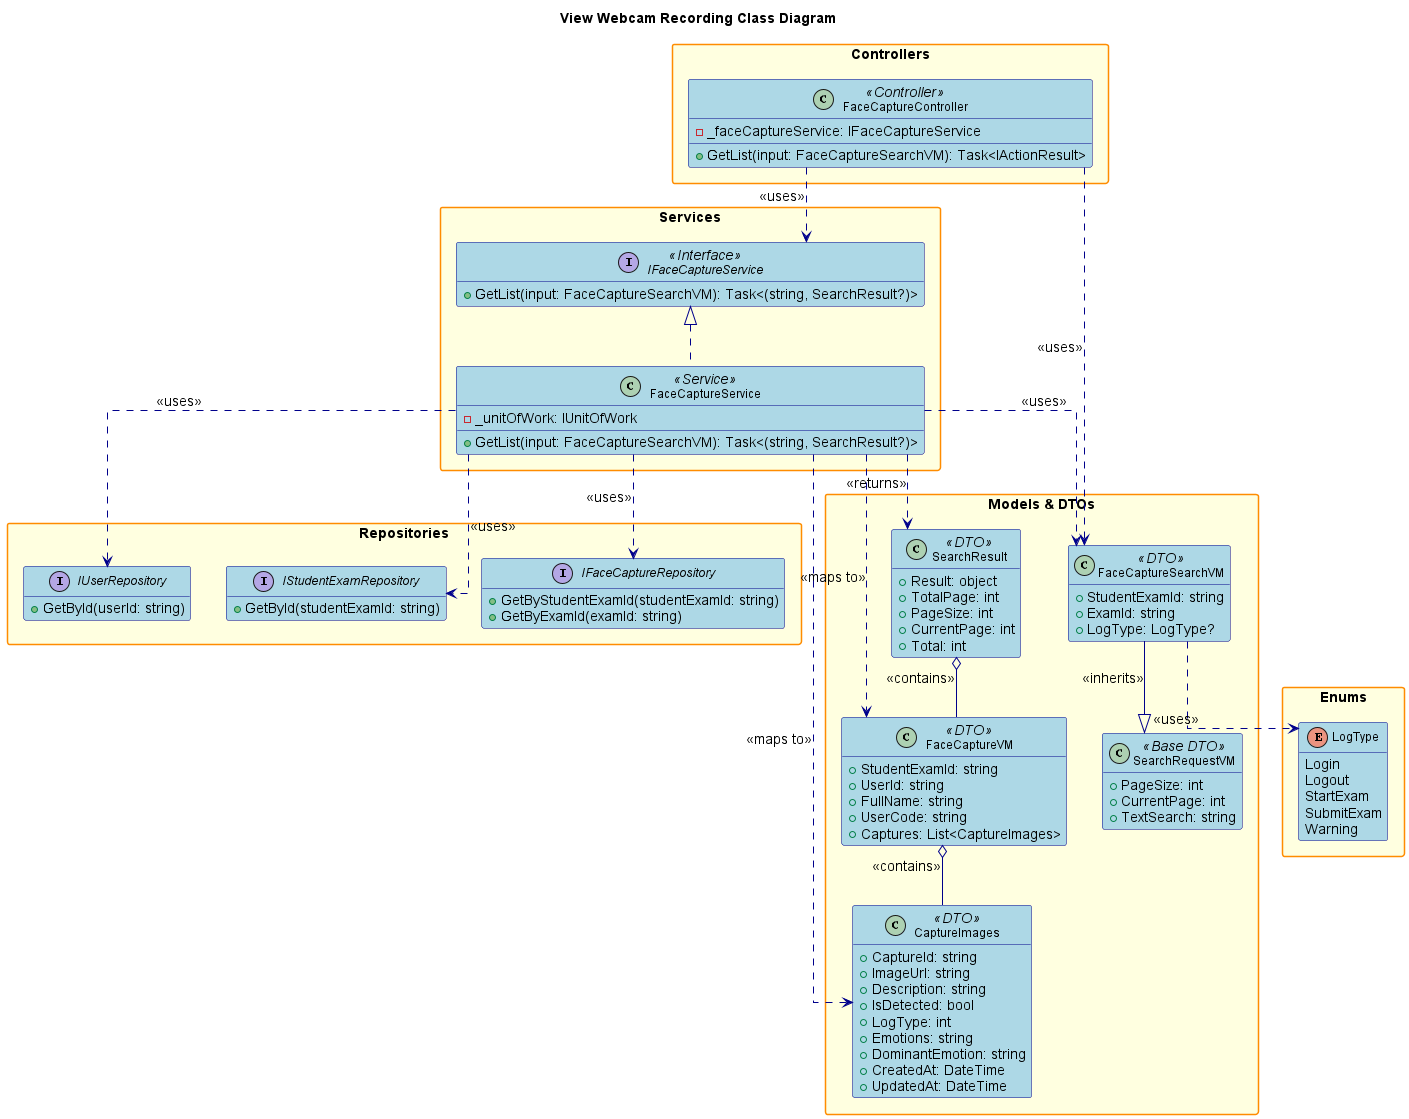

The diagram above was rendered by PlantUML. Its source (embedded in the PNG):
@startuml
' Class Diagram for View Webcam Recording Feature (giống dạng View List Role)

title View Webcam Recording Class Diagram

hide empty members
skinparam packageStyle rectangle
skinparam linetype ortho
skinparam defaultFontSize 14
skinparam defaultFontName Arial
skinparam classFontSize 12
skinparam classFontName Arial
skinparam noteFontSize 11
skinparam noteFontName Arial

skinparam class {
    BackgroundColor LightBlue
    BorderColor DarkBlue
    ArrowColor DarkBlue
    FontSize 12
}

skinparam package {
    BackgroundColor LightYellow
    BorderColor DarkOrange
    FontSize 14
    FontStyle bold
}

skinparam interface {
    BackgroundColor LightGreen
    BorderColor DarkGreen
    FontSize 12
}

skinparam enum {
    BackgroundColor LightCyan
    BorderColor DarkCyan
    FontSize 12
}

package "Controllers" {
    class FaceCaptureController <<Controller>> {
        - _faceCaptureService: IFaceCaptureService
        + GetList(input: FaceCaptureSearchVM): Task<IActionResult>
    }
}

package "Services" {
    interface IFaceCaptureService <<Interface>> {
        + GetList(input: FaceCaptureSearchVM): Task<(string, SearchResult?)>
    }
    class FaceCaptureService <<Service>> {
        - _unitOfWork: IUnitOfWork
        + GetList(input: FaceCaptureSearchVM): Task<(string, SearchResult?)>
    }
}

package "Repositories" {
    interface IFaceCaptureRepository {
        + GetByStudentExamId(studentExamId: string)
        + GetByExamId(examId: string)
    }
    interface IStudentExamRepository {
        + GetById(studentExamId: string)
    }
    interface IUserRepository {
        + GetById(userId: string)
    }
}

package "Models & DTOs" {
    class FaceCaptureSearchVM <<DTO>> {
        + StudentExamId: string
        + ExamId: string
        + LogType: LogType?
    }
    class SearchRequestVM <<Base DTO>> {
        + PageSize: int
        + CurrentPage: int
        + TextSearch: string
    }
    class FaceCaptureVM <<DTO>> {
        + StudentExamId: string
        + UserId: string
        + FullName: string
        + UserCode: string
        + Captures: List<CaptureImages>
    }
    class CaptureImages <<DTO>> {
        + CaptureId: string
        + ImageUrl: string
        + Description: string
        + IsDetected: bool
        + LogType: int
        + Emotions: string
        + DominantEmotion: string
        + CreatedAt: DateTime
        + UpdatedAt: DateTime
    }
    class SearchResult <<DTO>> {
        + Result: object
        + TotalPage: int
        + PageSize: int
        + CurrentPage: int
        + Total: int
    }
}

package "Enums" {
    enum LogType {
        Login
        Logout
        StartExam
        SubmitExam
        Warning
    }
}

' Relationships
FaceCaptureController ..> IFaceCaptureService : <<uses>>
FaceCaptureController ..> FaceCaptureSearchVM : <<uses>>
IFaceCaptureService <|.. FaceCaptureService
FaceCaptureService ..> IFaceCaptureRepository : <<uses>>
FaceCaptureService ..> IStudentExamRepository : <<uses>>
FaceCaptureService ..> IUserRepository : <<uses>>
FaceCaptureService ..> FaceCaptureSearchVM : <<uses>>
FaceCaptureService ..> SearchResult : <<returns>>
FaceCaptureService ..> FaceCaptureVM : <<maps to>>
FaceCaptureService ..> CaptureImages : <<maps to>>
FaceCaptureSearchVM --|> SearchRequestVM : <<inherits>>
FaceCaptureSearchVM ..> LogType : <<uses>>
FaceCaptureVM o-- CaptureImages : <<contains>>
SearchResult o-- FaceCaptureVM : <<contains>>

@enduml